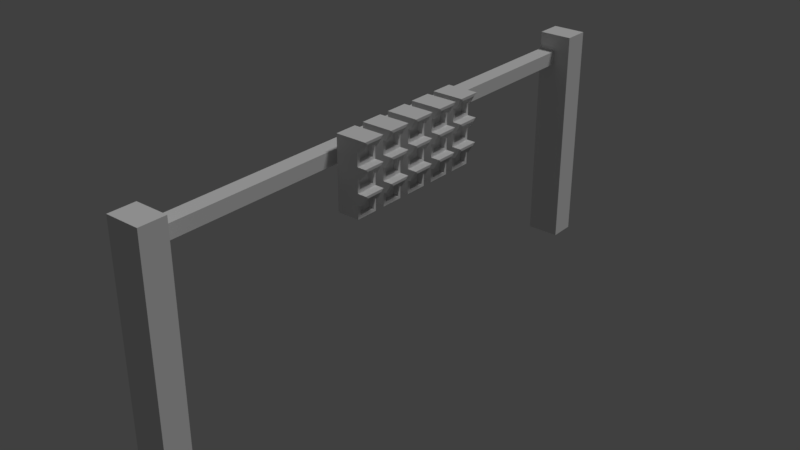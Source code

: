 # Source: lights.blend  (saved by Blender 2.79.0; exported with 4.5.12 LTS)
import bpy
from mathutils import Matrix  # noqa: F401  (used for matrix-valued properties, if any)

bpy.ops.wm.read_factory_settings(use_empty=True)
scene = bpy.context.scene
scene.name = 'Scene'

# ---- collections
col_collection_1 = bpy.data.collections.new('Collection 1'); scene.collection.children.link(col_collection_1)

# ---- materials (node trees are filled in below, after node groups)
mat_material_001 = bpy.data.materials.new('Material.001')
mat_material_001.alpha_threshold = 0.0
mat_material_001.use_transparent_shadow = False
mat_material_001.roughness = 0.5

# ---- material node trees

# ---- world
world_world = bpy.data.worlds.new('World'); scene.world = world_world
world_world.color = (0.05088, 0.05088, 0.05088)
world_world.use_sun_shadow = False
world_world.sun_shadow_jitter_overblur = 0.0
world_world.cycles.sampling_method = 'MANUAL'

# ---- lights
light_sun = bpy.data.lights.new('Sun', 'SUN')
light_sun.transmission_factor = 0.0
light_sun.angle = 0.1993
light_sun.energy = 1.0
light_sun.shadow_buffer_clip_start = 0.5
light_sun.shadow_soft_size = 0.1
light_sun.shadow_cascade_max_distance = 1000.0

# ---- meshes
me_cube_002 = bpy.data.meshes.new('Cube.002')
me_cube_002.from_pydata([(-0.1687, -0.3093, -0.968), (-0.1687, -0.3093, 1.035), (-0.1687, 0.3093, -0.968), (-0.1687, 0.3093, 1.035), (0.4499, -0.229, -0.8877), (0.4499, -0.229, 0.9552), (0.4499, 0.229, -0.8877), (0.4499, 0.229, 0.9552), (-0.1687, -0.3093, -0.3002), (-0.1687, -0.3093, 0.3676), (-0.1687, 0.3093, 0.3676), (-0.1687, 0.3093, -0.3002), (0.4499, 0.229, 0.4479), (0.4499, 0.229, -0.2199), (0.4499, -0.229, 0.4479), (0.4499, -0.229, -0.2199), (0.4499, 0.3093, 1.035), (0.4499, -0.3093, 1.035), (0.4499, 0.229, 0.2874), (0.4499, -0.229, 0.2874), (0.4499, 0.3093, 0.3676), (0.4499, 0.229, -0.3805), (0.4499, -0.3093, 0.3676), (0.4499, -0.229, -0.3805), (0.4499, 0.3093, -0.3002), (0.4499, 0.3093, -0.968), (0.4499, -0.3093, -0.968), (0.4499, -0.3093, -0.3002), (0.3078, 0.229, 0.9552), (0.3078, -0.229, 0.9552), (0.3078, 0.229, 0.4479), (0.3078, -0.229, 0.4479), (0.3078, 0.229, 0.2874), (0.3078, 0.229, -0.2199), (0.3078, -0.229, 0.2874), (0.3078, -0.229, -0.2199), (0.3078, 0.229, -0.3805), (0.3078, 0.229, -0.8877), (0.3078, -0.229, -0.8877), (0.3078, -0.229, -0.3805), (-0.1687, -0.3093, 0.7368), (-0.1687, 0.3093, 0.7368), (0.4499, 0.3093, 0.7368), (0.4499, -0.3093, 0.7368), (0.4499, 0.229, 0.7368), (0.4499, -0.229, 0.7368), (0.3078, 0.229, 0.7368), (0.3078, -0.229, 0.7368), (-0.1687, -0.3093, 0.06896), (-0.1687, 0.3093, 0.06896), (0.4499, 0.3093, 0.06896), (0.4499, -0.3093, 0.06896), (0.4499, 0.229, 0.06896), (0.4499, -0.229, 0.06896), (0.3078, 0.229, 0.06896), (0.3078, -0.229, 0.06896), (-0.1687, 0.3093, -0.5989), (0.4499, 0.3093, -0.5989), (0.4499, -0.3093, -0.5989), (-0.1687, -0.3093, -0.5989), (0.4499, 0.229, -0.5989), (0.4499, -0.229, -0.5989), (0.3078, 0.229, -0.5989), (0.3078, -0.229, -0.5989), (0.6969, 0.3106, 1.033), (0.6969, -0.3106, 1.033), (0.6969, 0.3106, -0.3027), (0.6969, -0.3106, -0.3027), (0.6969, 0.3106, 0.3652), (0.6969, -0.3106, 0.3652), (0.6886, 0.2278, 0.9576), (0.6886, -0.2278, 0.9576), (0.6886, 0.2278, 0.2898), (0.6886, -0.2278, 0.2898), (0.6886, 0.2278, -0.378), (0.6886, -0.2278, -0.378), (0.5299, 0.3068, 0.7417), (0.5299, -0.3068, 0.7417), (0.5465, 0.2315, 0.7318), (0.5465, -0.2315, 0.7318), (0.5299, 0.3068, 0.07392), (0.5299, -0.3068, 0.07392), (0.5465, 0.2315, 0.064), (0.5465, -0.2315, 0.064), (0.5299, 0.3068, -0.5939), (0.5299, -0.3068, -0.5939), (0.5465, 0.2315, -0.6038), (0.5465, -0.2315, -0.6038), (0.3078, -0.229, 0.4479), (0.3078, -0.229, 0.7368), (0.4499, 0.229, 0.9552), (0.6886, 0.2278, 0.9576), (-0.1687, -0.3093, 1.035), (0.4499, -0.3093, 1.035)], [(89, 88), (90, 91), (93, 92)], [(40, 1, 3, 41), (41, 3, 16, 42), (52, 18, 32, 54), (43, 17, 1, 40), (2, 25, 26, 0), (16, 3, 1, 17), (58, 27, 8, 59), (51, 22, 9, 48), (44, 7, 28, 46), (61, 4, 38, 63), (56, 11, 24, 57), (49, 10, 20, 50), (59, 8, 11, 56), (48, 9, 10, 49), (5, 7, 70, 71), (44, 12, 20, 42), (51, 53, 83, 81), (12, 14, 22, 20), (52, 13, 24, 50), (44, 42, 76, 78), (13, 15, 27, 24), (57, 24, 66, 84), (60, 6, 25, 57), (6, 4, 26, 25), (50, 20, 68, 80), (17, 43, 77, 65), (46, 28, 29, 47), (62, 36, 39, 63), (54, 32, 34, 55), (21, 23, 39, 36), (45, 14, 31, 47), (53, 15, 35, 55), (60, 21, 36, 62), (14, 12, 30, 31), (15, 13, 33, 35), (4, 6, 37, 38), (7, 5, 29, 28), (18, 19, 34, 32), (5, 45, 47, 29), (30, 46, 47, 31), (14, 45, 43, 22), (43, 45, 79, 77), (12, 44, 46, 30), (22, 43, 40, 9), (10, 41, 42, 20), (9, 40, 41, 10), (19, 53, 55, 34), (33, 54, 55, 35), (15, 53, 51, 27), (42, 16, 64, 76), (8, 48, 49, 11), (11, 49, 50, 24), (27, 51, 48, 8), (13, 52, 54, 33), (6, 60, 62, 37), (37, 62, 63, 38), (4, 61, 58, 26), (23, 21, 74, 75), (0, 59, 56, 2), (2, 56, 57, 25), (23, 61, 63, 39), (26, 58, 59, 0), (71, 70, 64, 65), (79, 71, 65, 77), (83, 73, 69, 81), (73, 72, 68, 69), (87, 75, 67, 85), (75, 74, 66, 67), (70, 78, 76, 64), (72, 82, 80, 68), (74, 86, 84, 66), (7, 44, 78, 70), (22, 51, 81, 69), (27, 58, 85, 67), (52, 50, 80, 82), (58, 61, 87, 85), (45, 5, 71, 79), (18, 52, 82, 72), (24, 27, 67, 66), (60, 57, 84, 86), (16, 17, 65, 64), (53, 19, 73, 83), (20, 22, 69, 68), (21, 60, 86, 74), (61, 23, 75, 87), (19, 18, 72, 73)])
_uv = me_cube_002.uv_layers.new(name='UVMap')
_uv.uv.foreach_set('vector', [0.8118, 0.5315, 0.8118, 0.5953, 0.6795, 0.5953, 0.6795, 0.5315, 0.6795, 0.5315, 0.6795, 0.5953, 0.5473, 0.5953, 0.5473, 0.5315, 0.1085, 0.209, 0.1085, 0.2531, 0.1085, 0.2531, 0.1085, 0.209, 0.944, 0.5315, 0.944, 0.5953, 0.8118, 0.5953, 0.8118, 0.5315, 0.6795, 0.1672, 0.6795, 0.03496, 0.8118, 0.03496, 0.8118, 0.1672, 0.6795, 0.7275, 0.6795, 0.5953, 0.8118, 0.5953, 0.8118, 0.7275, 0.944, 0.2461, 0.944, 0.3099, 0.8118, 0.3099, 0.8118, 0.2461, 0.944, 0.3888, 0.944, 0.4526, 0.8118, 0.4526, 0.8118, 0.3888, 0.1085, 0.3437, 0.1085, 0.3877, 0.1085, 0.3877, 0.1085, 0.3437, 0.0162, 0.07441, 0.0162, 0.01618, 0.0162, 0.01618, 0.0162, 0.07441, 0.6795, 0.2461, 0.6795, 0.3099, 0.5473, 0.3099, 0.5473, 0.2461, 0.6795, 0.3888, 0.6795, 0.4526, 0.5473, 0.4526, 0.5473, 0.3888, 0.8118, 0.2461, 0.8118, 0.3099, 0.6795, 0.3099, 0.6795, 0.2461, 0.8118, 0.3888, 0.8118, 0.4526, 0.6795, 0.4526, 0.6795, 0.3888, 0.0162, 0.3877, 0.1085, 0.3877, 0.1083, 0.3882, 0.01645, 0.3882, 0.1085, 0.3437, 0.1085, 0.2854, 0.1247, 0.2692, 0.1247, 0.3437, 1.311e-05, 0.209, 0.0162, 0.209, 0.0157, 0.208, 0.0005129, 0.21, 0.1085, 0.2854, 0.0162, 0.2854, 1.311e-05, 0.2692, 0.1247, 0.2692, 0.1085, 0.209, 0.1085, 0.1508, 0.1247, 0.1346, 0.1247, 0.209, 0.1085, 0.3437, 0.1247, 0.3437, 0.1242, 0.3447, 0.109, 0.3427, 0.1085, 0.1508, 0.0162, 0.1508, 1.311e-05, 0.1346, 0.1247, 0.1346, 0.5473, 0.2461, 0.5473, 0.3099, 0.4945, 0.3094, 0.5302, 0.2471, 0.1085, 0.07441, 0.1085, 0.01618, 0.1247, -4.817e-06, 0.1247, 0.07441, 0.1085, 0.01618, 0.0162, 0.01618, 1.311e-05, -4.817e-06, 0.1247, -4.817e-06, 0.5473, 0.3888, 0.5473, 0.4526, 0.4945, 0.4521, 0.5302, 0.3898, 0.944, 0.5953, 0.944, 0.5315, 0.9611, 0.5326, 0.9968, 0.5948, 0.1085, 0.3437, 0.1085, 0.3877, 0.0162, 0.3877, 0.0162, 0.3437, 0.1085, 0.07441, 0.1085, 0.1184, 0.0162, 0.1184, 0.0162, 0.07441, 0.1085, 0.209, 0.1085, 0.2531, 0.0162, 0.2531, 0.0162, 0.209, 0.1085, 0.1184, 0.0162, 0.1184, 0.0162, 0.1184, 0.1085, 0.1184, 0.0162, 0.3437, 0.0162, 0.2854, 0.0162, 0.2854, 0.0162, 0.3437, 0.0162, 0.209, 0.0162, 0.1508, 0.0162, 0.1508, 0.0162, 0.209, 0.1085, 0.07441, 0.1085, 0.1184, 0.1085, 0.1184, 0.1085, 0.07441, 0.0162, 0.2854, 0.1085, 0.2854, 0.1085, 0.2854, 0.0162, 0.2854, 0.0162, 0.1508, 0.1085, 0.1508, 0.1085, 0.1508, 0.0162, 0.1508, 0.0162, 0.01618, 0.1085, 0.01618, 0.1085, 0.01618, 0.0162, 0.01618, 0.1085, 0.3877, 0.0162, 0.3877, 0.0162, 0.3877, 0.1085, 0.3877, 0.1085, 0.2531, 0.0162, 0.2531, 0.0162, 0.2531, 0.1085, 0.2531, 0.0162, 0.3877, 0.0162, 0.3437, 0.0162, 0.3437, 0.0162, 0.3877, 0.1085, 0.2854, 0.1085, 0.3437, 0.0162, 0.3437, 0.0162, 0.2854, 0.0162, 0.2854, 0.0162, 0.3437, 1.311e-05, 0.3437, 1.311e-05, 0.2692, 1.311e-05, 0.3437, 0.0162, 0.3437, 0.0157, 0.3427, 0.0005129, 0.3447, 0.1085, 0.2854, 0.1085, 0.3437, 0.1085, 0.3437, 0.1085, 0.2854, 0.944, 0.4526, 0.944, 0.5315, 0.8118, 0.5315, 0.8118, 0.4526, 0.6795, 0.4526, 0.6795, 0.5315, 0.5473, 0.5315, 0.5473, 0.4526, 0.8118, 0.4526, 0.8118, 0.5315, 0.6795, 0.5315, 0.6795, 0.4526, 0.0162, 0.2531, 0.0162, 0.209, 0.0162, 0.209, 0.0162, 0.2531, 0.1085, 0.1508, 0.1085, 0.209, 0.0162, 0.209, 0.0162, 0.1508, 0.0162, 0.1508, 0.0162, 0.209, 1.311e-05, 0.209, 1.311e-05, 0.1346, 0.5473, 0.5315, 0.5473, 0.5953, 0.4945, 0.5948, 0.5302, 0.5326, 0.8118, 0.3099, 0.8118, 0.3888, 0.6795, 0.3888, 0.6795, 0.3099, 0.6795, 0.3099, 0.6795, 0.3888, 0.5473, 0.3888, 0.5473, 0.3099, 0.944, 0.3099, 0.944, 0.3888, 0.8118, 0.3888, 0.8118, 0.3099, 0.1085, 0.1508, 0.1085, 0.209, 0.1085, 0.209, 0.1085, 0.1508, 0.1085, 0.01618, 0.1085, 0.07441, 0.1085, 0.07441, 0.1085, 0.01618, 0.1085, 0.01618, 0.1085, 0.07441, 0.0162, 0.07441, 0.0162, 0.01618, 0.0162, 0.01618, 0.0162, 0.07441, 1.311e-05, 0.07441, 1.311e-05, -4.817e-06, 0.0162, 0.1184, 0.1085, 0.1184, 0.1083, 0.1189, 0.01645, 0.1189, 0.8118, 0.1672, 0.8118, 0.2461, 0.6795, 0.2461, 0.6795, 0.1672, 0.6795, 0.1672, 0.6795, 0.2461, 0.5473, 0.2461, 0.5473, 0.1672, 0.0162, 0.1184, 0.0162, 0.07441, 0.0162, 0.07441, 0.0162, 0.1184, 0.944, 0.1672, 0.944, 0.2461, 0.8118, 0.2461, 0.8118, 0.1672, 0.01645, 0.3882, 0.1083, 0.3882, 0.125, 0.4034, -0.0002368, 0.4034, 0.0157, 0.3427, 0.01645, 0.3882, -0.0002368, 0.4034, 0.0005129, 0.3447, 0.0157, 0.208, 0.01645, 0.2536, -0.0002368, 0.2687, 0.0005129, 0.21, 0.01645, 0.2536, 0.1083, 0.2536, 0.125, 0.2687, -0.0002368, 0.2687, 0.0157, 0.07341, 0.01645, 0.1189, -0.0002368, 0.1341, 0.0005129, 0.07541, 0.01645, 0.1189, 0.1083, 0.1189, 0.125, 0.1341, -0.0002368, 0.1341, 0.1083, 0.3882, 0.109, 0.3427, 0.1242, 0.3447, 0.125, 0.4034, 0.1083, 0.2536, 0.109, 0.208, 0.1242, 0.21, 0.125, 0.2687, 0.1083, 0.1189, 0.109, 0.07341, 0.1242, 0.07541, 0.125, 0.1341, 0.1085, 0.3877, 0.1085, 0.3437, 0.109, 0.3427, 0.1083, 0.3882, 0.944, 0.4526, 0.944, 0.3888, 0.9611, 0.3898, 0.9968, 0.4521, 0.944, 0.3099, 0.944, 0.2461, 0.9611, 0.2471, 0.9968, 0.3094, 0.1085, 0.209, 0.1247, 0.209, 0.1242, 0.21, 0.109, 0.208, 1.311e-05, 0.07441, 0.0162, 0.07441, 0.0157, 0.07341, 0.0005129, 0.07541, 0.0162, 0.3437, 0.0162, 0.3877, 0.01645, 0.3882, 0.0157, 0.3427, 0.1085, 0.2531, 0.1085, 0.209, 0.109, 0.208, 0.1083, 0.2536, 0.1247, 0.1346, 1.311e-05, 0.1346, -0.0002368, 0.1341, 0.125, 0.1341, 0.1085, 0.07441, 0.1247, 0.07441, 0.1242, 0.07541, 0.109, 0.07341, 0.6795, 0.7275, 0.8118, 0.7275, 0.812, 0.7803, 0.6793, 0.7803, 0.0162, 0.209, 0.0162, 0.2531, 0.01645, 0.2536, 0.0157, 0.208, 0.1247, 0.2692, 1.311e-05, 0.2692, -0.0002368, 0.2687, 0.125, 0.2687, 0.1085, 0.1184, 0.1085, 0.07441, 0.109, 0.07341, 0.1083, 0.1189, 0.0162, 0.07441, 0.0162, 0.1184, 0.01645, 0.1189, 0.0157, 0.07341, 0.0162, 0.2531, 0.1085, 0.2531, 0.1083, 0.2536, 0.01645, 0.2536])
me_cube_002.materials.append(mat_material_001)
me_cube_002.use_remesh_preserve_volume = False
me_cube_002.use_remesh_preserve_attributes = False
me_cube_002.use_mirror_vertex_groups = False
me_cube_002.update()
me_cube_001 = bpy.data.meshes.new('Cube.001')
me_cube_001.from_pydata([(-0.2302, -8.0, -0.01399), (-0.2302, -8.0, 5.787), (-0.2302, 8.0, -0.01399), (-0.2302, 8.0, 5.787), (0.2302, -8.0, -0.01399), (0.2302, -8.0, 5.787), (0.2302, 8.0, -0.01399), (0.2302, 8.0, 5.787), (-0.2302, -8.0, 5.404), (-0.2302, 8.0, 5.404), (0.2302, 8.0, 5.404), (0.2302, -8.0, 5.404), (-0.2302, 7.268, -0.01399), (-0.2302, -7.268, -0.01399), (-0.2302, -7.268, 5.787), (-0.2302, 7.268, 5.787), (0.2302, -7.268, -0.01399), (0.2302, 7.268, -0.01399), (0.2302, 7.268, 5.787), (0.2302, -7.268, 5.787), (0.2302, 7.268, 5.404), (0.2302, -7.268, 5.404), (-0.2302, -7.268, 5.404), (-0.2302, 7.268, 5.404), (-0.2302, 7.268, 6.277), (-0.2302, 8.0, 6.277), (0.2302, 8.0, 6.277), (0.2302, -7.268, 6.277), (0.2302, -8.0, 6.277), (-0.2302, -8.0, 6.277), (-0.2302, -7.268, 6.277), (0.2302, 7.268, 6.277), (0.7104, 8.0, 5.404), (0.7104, 8.0, -0.01399), (0.7104, 7.268, -0.01399), (0.7104, -7.268, 5.787), (0.7104, -8.0, 5.787), (0.7104, -8.0, 5.404), (0.7104, -8.0, -0.01399), (0.7104, 8.0, 5.787), (0.7104, -7.268, 5.404), (0.7104, -7.268, -0.01399), (0.7104, 7.268, 5.787), (0.7104, 7.268, 5.404), (0.7104, -7.268, 6.277), (0.7104, -8.0, 6.277), (0.7104, 8.0, 6.277), (0.7104, 7.268, 6.277)], [], [(23, 15, 3, 9), (9, 3, 7, 10), (19, 27, 44, 35), (11, 5, 1, 8), (13, 16, 4, 0), (5, 11, 37, 36), (4, 11, 8, 0), (28, 5, 36, 45), (2, 9, 10, 6), (12, 23, 9, 2), (0, 8, 22, 13), (23, 12, 17, 20), (17, 6, 33, 34), (23, 20, 21, 22), (19, 14, 30, 27), (18, 15, 14, 19), (2, 6, 17, 12), (22, 21, 16, 13), (10, 7, 39, 32), (20, 18, 19, 21), (8, 1, 14, 22), (22, 14, 15, 23), (27, 30, 29, 28), (26, 25, 24, 31), (3, 15, 24, 25), (14, 1, 29, 30), (1, 5, 28, 29), (7, 3, 25, 26), (15, 18, 31, 24), (6, 10, 32, 33), (40, 35, 36, 37), (42, 39, 46, 47), (41, 40, 37, 38), (33, 32, 43, 34), (32, 39, 42, 43), (36, 35, 44, 45), (11, 4, 38, 37), (27, 28, 45, 44), (4, 16, 41, 38), (7, 26, 46, 39), (18, 20, 43, 42), (31, 18, 42, 47), (21, 19, 35, 40), (20, 17, 34, 43), (26, 31, 47, 46), (16, 21, 40, 41)])
me_cube_001.use_remesh_preserve_volume = False
me_cube_001.use_remesh_preserve_attributes = False
me_cube_001.use_mirror_vertex_groups = False
me_cube_001.update()

# ---- objects
ob_sun = bpy.data.objects.new('Sun', light_sun)
ob_cube_005 = bpy.data.objects.new('Cube.005', me_cube_002)
ob_cube_004 = bpy.data.objects.new('Cube.004', me_cube_002)
ob_cube_003 = bpy.data.objects.new('Cube.003', me_cube_002)
ob_cube_002 = bpy.data.objects.new('Cube.002', me_cube_002)
ob_cube_001 = bpy.data.objects.new('Cube.001', me_cube_002)
ob_cube = bpy.data.objects.new('Cube', me_cube_001)

# ---- transforms, parenting, visibility, modifiers, constraints
ob_sun.location = (2.619, -13.12, 6.019)
ob_sun.rotation_euler = (-0.4818, -0.0, -1.01)
ob_sun.lineart.crease_threshold = 0.0
ob_cube_005.location = (0.5713, -1.8, 5.229)
ob_cube_005.lineart.crease_threshold = 0.0
ob_cube_004.location = (0.5713, 1.76, 5.229)
ob_cube_004.lineart.crease_threshold = 0.0
ob_cube_003.location = (0.5713, -0.9, 5.229)
ob_cube_003.lineart.crease_threshold = 0.0
ob_cube_002.location = (0.5713, 0.9, 5.229)
ob_cube_002.lineart.crease_threshold = 0.0
ob_cube_001.location = (0.5713, 0.0, 5.229)
ob_cube_001.lineart.crease_threshold = 0.0
ob_cube.location = (0.0, 0.0, 0.0)
ob_cube.lineart.crease_threshold = 0.0

# ---- collection membership
col_collection_1.objects.link(ob_sun)
col_collection_1.objects.link(ob_cube_005)
col_collection_1.objects.link(ob_cube_004)
col_collection_1.objects.link(ob_cube_003)
col_collection_1.objects.link(ob_cube_002)
col_collection_1.objects.link(ob_cube_001)
col_collection_1.objects.link(ob_cube)

# ---- scene / render settings (as saved in the file)
scene.frame_start = 1; scene.frame_end = 250; scene.frame_set(1)
scene.render.engine = 'BLENDER_EEVEE_NEXT'
scene.render.resolution_percentage = 50
scene.render.dither_intensity = 0.0
scene.cycles.use_denoising = False
scene.cycles.samples = 128
scene.cycles.sampling_pattern = 'TABULATED_SOBOL'
scene.cycles.use_adaptive_sampling = False
scene.cycles.use_light_tree = False
scene.cycles.blur_glossy = 0.0
scene.cycles.sample_clamp_indirect = 0.0
scene.view_settings.view_transform = 'Standard'
bpy.context.view_layer.update()

# ---- added for rendering (the .blend has no active camera): camera
cam_auto = bpy.data.cameras.new('AutoCamera')
cam_auto.lens = 50.0
cam_auto.sensor_width = 36.0
cam_auto.clip_end = 1000.0
ob_auto_camera = bpy.data.objects.new('AutoCamera', cam_auto)
scene.collection.objects.link(ob_auto_camera)
ob_auto_camera.location = (16.4854, -19.1597, 15.9046)
ob_auto_camera.rotation_euler = (1.09748, -7.21219e-08, 0.694738)
scene.camera = ob_auto_camera
bpy.context.view_layer.update()
